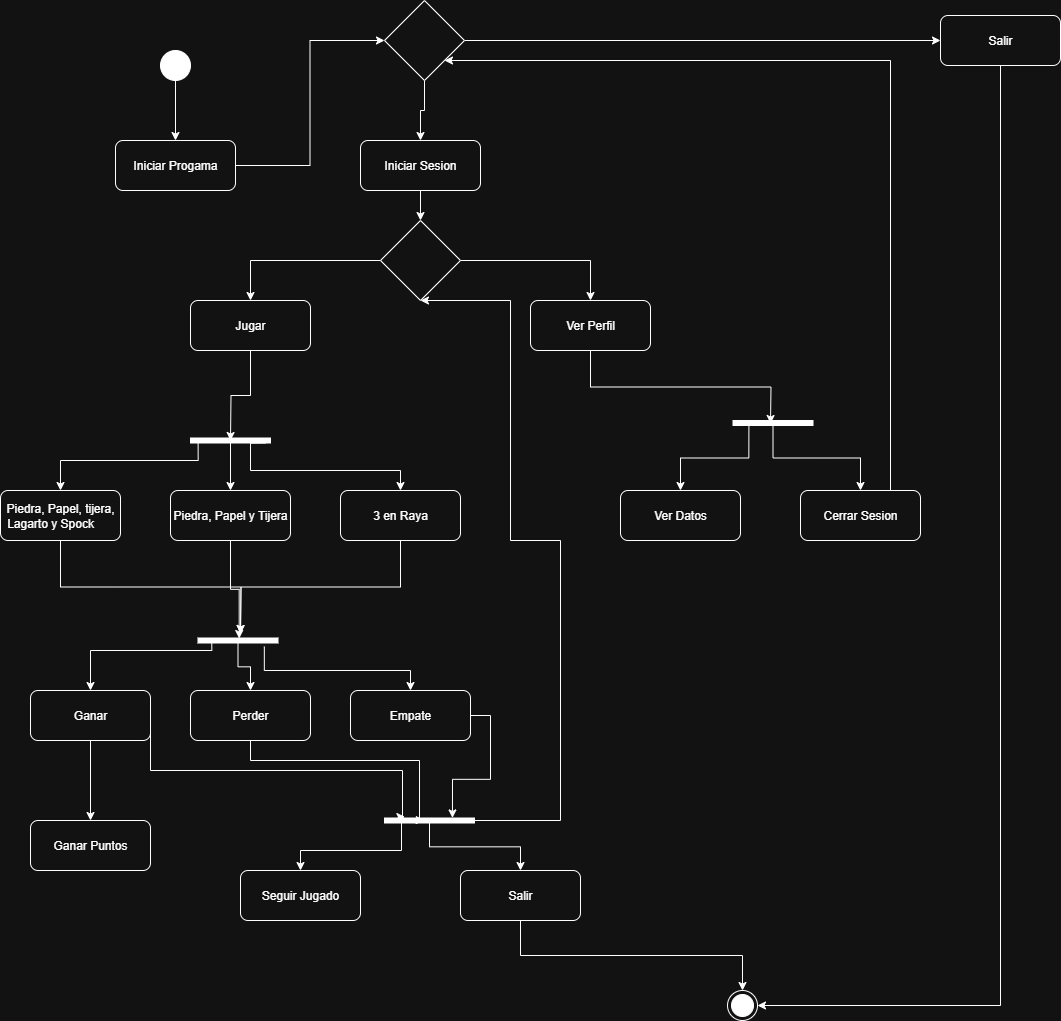

The diagram above was exported from draw.io. Its source (the exported page's mxGraphModel, read from the mxfile embedded in the PNG):
<mxGraphModel dx="2135" dy="1043" grid="1" gridSize="10" guides="1" tooltips="1" connect="1" arrows="1" fold="1" page="1" pageScale="1" pageWidth="827" pageHeight="1169" math="0" shadow="0">
  <root>
    <mxCell id="0" />
    <mxCell id="1" parent="0" />
    <mxCell id="jZtCH7W6xPlHa6VLR5nC-5" style="edgeStyle=orthogonalEdgeStyle;rounded=0;orthogonalLoop=1;jettySize=auto;html=1;entryX=0.5;entryY=0;entryDx=0;entryDy=0;" parent="1" source="jZtCH7W6xPlHa6VLR5nC-2" target="jZtCH7W6xPlHa6VLR5nC-3" edge="1">
      <mxGeometry relative="1" as="geometry" />
    </mxCell>
    <mxCell id="jZtCH7W6xPlHa6VLR5nC-2" value="" style="ellipse;fillColor=strokeColor;html=1;" parent="1" vertex="1">
      <mxGeometry x="230" y="130" width="30" height="30" as="geometry" />
    </mxCell>
    <mxCell id="jZtCH7W6xPlHa6VLR5nC-7" style="edgeStyle=orthogonalEdgeStyle;rounded=0;orthogonalLoop=1;jettySize=auto;html=1;entryX=0;entryY=0.5;entryDx=0;entryDy=0;" parent="1" source="jZtCH7W6xPlHa6VLR5nC-3" target="jZtCH7W6xPlHa6VLR5nC-66" edge="1">
      <mxGeometry relative="1" as="geometry" />
    </mxCell>
    <mxCell id="jZtCH7W6xPlHa6VLR5nC-3" value="Iniciar Progama" style="rounded=1;whiteSpace=wrap;html=1;" parent="1" vertex="1">
      <mxGeometry x="185" y="220" width="120" height="50" as="geometry" />
    </mxCell>
    <mxCell id="jZtCH7W6xPlHa6VLR5nC-13" style="edgeStyle=orthogonalEdgeStyle;rounded=0;orthogonalLoop=1;jettySize=auto;html=1;" parent="1" source="jZtCH7W6xPlHa6VLR5nC-6" target="jZtCH7W6xPlHa6VLR5nC-10" edge="1">
      <mxGeometry relative="1" as="geometry" />
    </mxCell>
    <mxCell id="jZtCH7W6xPlHa6VLR5nC-60" style="edgeStyle=orthogonalEdgeStyle;rounded=0;orthogonalLoop=1;jettySize=auto;html=1;exitX=1;exitY=0.5;exitDx=0;exitDy=0;" parent="1" source="jZtCH7W6xPlHa6VLR5nC-66" target="jZtCH7W6xPlHa6VLR5nC-59" edge="1">
      <mxGeometry relative="1" as="geometry" />
    </mxCell>
    <mxCell id="jZtCH7W6xPlHa6VLR5nC-6" value="Iniciar Sesion" style="rounded=1;whiteSpace=wrap;html=1;" parent="1" vertex="1">
      <mxGeometry x="430" y="220" width="120" height="50" as="geometry" />
    </mxCell>
    <mxCell id="jZtCH7W6xPlHa6VLR5nC-8" value="Jugar" style="rounded=1;whiteSpace=wrap;html=1;" parent="1" vertex="1">
      <mxGeometry x="260" y="380" width="120" height="50" as="geometry" />
    </mxCell>
    <mxCell id="jZtCH7W6xPlHa6VLR5nC-25" style="edgeStyle=orthogonalEdgeStyle;rounded=0;orthogonalLoop=1;jettySize=auto;html=1;exitX=0.5;exitY=1;exitDx=0;exitDy=0;" parent="1" source="jZtCH7W6xPlHa6VLR5nC-9" edge="1">
      <mxGeometry relative="1" as="geometry">
        <mxPoint x="840" y="503" as="targetPoint" />
      </mxGeometry>
    </mxCell>
    <mxCell id="jZtCH7W6xPlHa6VLR5nC-9" value="Ver Perfil" style="rounded=1;whiteSpace=wrap;html=1;" parent="1" vertex="1">
      <mxGeometry x="600" y="380" width="120" height="50" as="geometry" />
    </mxCell>
    <mxCell id="jZtCH7W6xPlHa6VLR5nC-11" style="edgeStyle=orthogonalEdgeStyle;rounded=0;orthogonalLoop=1;jettySize=auto;html=1;exitX=0;exitY=0.5;exitDx=0;exitDy=0;entryX=0.5;entryY=0;entryDx=0;entryDy=0;" parent="1" source="jZtCH7W6xPlHa6VLR5nC-10" target="jZtCH7W6xPlHa6VLR5nC-8" edge="1">
      <mxGeometry relative="1" as="geometry" />
    </mxCell>
    <mxCell id="jZtCH7W6xPlHa6VLR5nC-12" style="edgeStyle=orthogonalEdgeStyle;rounded=0;orthogonalLoop=1;jettySize=auto;html=1;exitX=1;exitY=0.5;exitDx=0;exitDy=0;entryX=0.5;entryY=0;entryDx=0;entryDy=0;" parent="1" source="jZtCH7W6xPlHa6VLR5nC-10" target="jZtCH7W6xPlHa6VLR5nC-9" edge="1">
      <mxGeometry relative="1" as="geometry" />
    </mxCell>
    <mxCell id="jZtCH7W6xPlHa6VLR5nC-10" value="" style="rhombus;whiteSpace=wrap;html=1;" parent="1" vertex="1">
      <mxGeometry x="450" y="300" width="80" height="80" as="geometry" />
    </mxCell>
    <mxCell id="jZtCH7W6xPlHa6VLR5nC-34" style="edgeStyle=orthogonalEdgeStyle;rounded=0;orthogonalLoop=1;jettySize=auto;html=1;exitX=0.5;exitY=1;exitDx=0;exitDy=0;" parent="1" source="jZtCH7W6xPlHa6VLR5nC-17" edge="1">
      <mxGeometry relative="1" as="geometry">
        <mxPoint x="310" y="713" as="targetPoint" />
      </mxGeometry>
    </mxCell>
    <mxCell id="jZtCH7W6xPlHa6VLR5nC-17" value="Piedra, Papel, tijera, Lagarto y Spock&lt;span style=&quot;white-space: pre;&quot;&gt;&#09;&lt;/span&gt;" style="rounded=1;whiteSpace=wrap;html=1;" parent="1" vertex="1">
      <mxGeometry x="70" y="570" width="120" height="50" as="geometry" />
    </mxCell>
    <mxCell id="jZtCH7W6xPlHa6VLR5nC-37" style="edgeStyle=orthogonalEdgeStyle;rounded=0;orthogonalLoop=1;jettySize=auto;html=1;exitX=0.5;exitY=1;exitDx=0;exitDy=0;" parent="1" source="jZtCH7W6xPlHa6VLR5nC-18" edge="1">
      <mxGeometry relative="1" as="geometry">
        <mxPoint x="310" y="713" as="targetPoint" />
      </mxGeometry>
    </mxCell>
    <mxCell id="jZtCH7W6xPlHa6VLR5nC-18" value="3 en Raya" style="rounded=1;whiteSpace=wrap;html=1;" parent="1" vertex="1">
      <mxGeometry x="410" y="570" width="120" height="50" as="geometry" />
    </mxCell>
    <mxCell id="jZtCH7W6xPlHa6VLR5nC-36" style="edgeStyle=orthogonalEdgeStyle;rounded=0;orthogonalLoop=1;jettySize=auto;html=1;exitX=0.5;exitY=1;exitDx=0;exitDy=0;entryX=0.1;entryY=0.485;entryDx=0;entryDy=0;entryPerimeter=0;" parent="1" source="jZtCH7W6xPlHa6VLR5nC-19" target="jZtCH7W6xPlHa6VLR5nC-76" edge="1">
      <mxGeometry relative="1" as="geometry">
        <mxPoint x="310" y="713" as="targetPoint" />
      </mxGeometry>
    </mxCell>
    <mxCell id="jZtCH7W6xPlHa6VLR5nC-19" value="Piedra, Papel y Tijera" style="rounded=1;whiteSpace=wrap;html=1;" parent="1" vertex="1">
      <mxGeometry x="240" y="570" width="120" height="50" as="geometry" />
    </mxCell>
    <mxCell id="jZtCH7W6xPlHa6VLR5nC-69" style="edgeStyle=orthogonalEdgeStyle;rounded=0;orthogonalLoop=1;jettySize=auto;html=1;exitX=0.75;exitY=0;exitDx=0;exitDy=0;entryX=1;entryY=1;entryDx=0;entryDy=0;" parent="1" source="jZtCH7W6xPlHa6VLR5nC-26" target="jZtCH7W6xPlHa6VLR5nC-66" edge="1">
      <mxGeometry relative="1" as="geometry">
        <Array as="points">
          <mxPoint x="960" y="140" />
        </Array>
      </mxGeometry>
    </mxCell>
    <mxCell id="jZtCH7W6xPlHa6VLR5nC-26" value="Cerrar Sesion" style="rounded=1;whiteSpace=wrap;html=1;" parent="1" vertex="1">
      <mxGeometry x="870" y="570" width="120" height="50" as="geometry" />
    </mxCell>
    <mxCell id="jZtCH7W6xPlHa6VLR5nC-28" value="Ver Datos" style="rounded=1;whiteSpace=wrap;html=1;" parent="1" vertex="1">
      <mxGeometry x="690" y="570" width="120" height="50" as="geometry" />
    </mxCell>
    <mxCell id="jZtCH7W6xPlHa6VLR5nC-38" value="Perder" style="rounded=1;whiteSpace=wrap;html=1;" parent="1" vertex="1">
      <mxGeometry x="260" y="770" width="120" height="50" as="geometry" />
    </mxCell>
    <mxCell id="jZtCH7W6xPlHa6VLR5nC-46" style="edgeStyle=orthogonalEdgeStyle;rounded=0;orthogonalLoop=1;jettySize=auto;html=1;exitX=0.5;exitY=1;exitDx=0;exitDy=0;entryX=0.5;entryY=0;entryDx=0;entryDy=0;" parent="1" source="jZtCH7W6xPlHa6VLR5nC-39" target="jZtCH7W6xPlHa6VLR5nC-44" edge="1">
      <mxGeometry relative="1" as="geometry" />
    </mxCell>
    <mxCell id="jZtCH7W6xPlHa6VLR5nC-39" value="Ganar" style="rounded=1;whiteSpace=wrap;html=1;" parent="1" vertex="1">
      <mxGeometry x="100" y="770" width="120" height="50" as="geometry" />
    </mxCell>
    <mxCell id="jZtCH7W6xPlHa6VLR5nC-40" value="Empate" style="rounded=1;whiteSpace=wrap;html=1;" parent="1" vertex="1">
      <mxGeometry x="420" y="770" width="120" height="50" as="geometry" />
    </mxCell>
    <mxCell id="jZtCH7W6xPlHa6VLR5nC-44" value="Ganar Puntos" style="rounded=1;whiteSpace=wrap;html=1;" parent="1" vertex="1">
      <mxGeometry x="100" y="900" width="120" height="50" as="geometry" />
    </mxCell>
    <mxCell id="jZtCH7W6xPlHa6VLR5nC-51" value="Seguir Jugado" style="rounded=1;whiteSpace=wrap;html=1;" parent="1" vertex="1">
      <mxGeometry x="310" y="950" width="120" height="50" as="geometry" />
    </mxCell>
    <mxCell id="jZtCH7W6xPlHa6VLR5nC-58" style="edgeStyle=orthogonalEdgeStyle;rounded=0;orthogonalLoop=1;jettySize=auto;html=1;exitX=0.5;exitY=1;exitDx=0;exitDy=0;" parent="1" source="jZtCH7W6xPlHa6VLR5nC-52" target="jZtCH7W6xPlHa6VLR5nC-57" edge="1">
      <mxGeometry relative="1" as="geometry" />
    </mxCell>
    <mxCell id="jZtCH7W6xPlHa6VLR5nC-52" value="Salir" style="rounded=1;whiteSpace=wrap;html=1;" parent="1" vertex="1">
      <mxGeometry x="530" y="950" width="120" height="50" as="geometry" />
    </mxCell>
    <mxCell id="jZtCH7W6xPlHa6VLR5nC-57" value="" style="ellipse;html=1;shape=endState;fillColor=strokeColor;" parent="1" vertex="1">
      <mxGeometry x="797" y="1070" width="30" height="30" as="geometry" />
    </mxCell>
    <mxCell id="jZtCH7W6xPlHa6VLR5nC-61" style="edgeStyle=orthogonalEdgeStyle;rounded=0;orthogonalLoop=1;jettySize=auto;html=1;exitX=0.5;exitY=1;exitDx=0;exitDy=0;entryX=1;entryY=0.5;entryDx=0;entryDy=0;" parent="1" source="jZtCH7W6xPlHa6VLR5nC-59" target="jZtCH7W6xPlHa6VLR5nC-57" edge="1">
      <mxGeometry relative="1" as="geometry" />
    </mxCell>
    <mxCell id="jZtCH7W6xPlHa6VLR5nC-59" value="Salir" style="rounded=1;whiteSpace=wrap;html=1;" parent="1" vertex="1">
      <mxGeometry x="1010" y="95" width="120" height="50" as="geometry" />
    </mxCell>
    <mxCell id="jZtCH7W6xPlHa6VLR5nC-68" style="edgeStyle=orthogonalEdgeStyle;rounded=0;orthogonalLoop=1;jettySize=auto;html=1;entryX=0.5;entryY=0;entryDx=0;entryDy=0;" parent="1" source="jZtCH7W6xPlHa6VLR5nC-66" target="jZtCH7W6xPlHa6VLR5nC-6" edge="1">
      <mxGeometry relative="1" as="geometry" />
    </mxCell>
    <mxCell id="jZtCH7W6xPlHa6VLR5nC-66" value="" style="rhombus;whiteSpace=wrap;html=1;" parent="1" vertex="1">
      <mxGeometry x="454" y="80" width="80" height="80" as="geometry" />
    </mxCell>
    <mxCell id="jZtCH7W6xPlHa6VLR5nC-72" style="edgeStyle=orthogonalEdgeStyle;rounded=0;orthogonalLoop=1;jettySize=auto;html=1;entryX=0.5;entryY=0;entryDx=0;entryDy=0;exitX=0.557;exitY=0.905;exitDx=0;exitDy=0;exitPerimeter=0;" parent="1" source="jZtCH7W6xPlHa6VLR5nC-70" target="jZtCH7W6xPlHa6VLR5nC-17" edge="1">
      <mxGeometry relative="1" as="geometry">
        <Array as="points">
          <mxPoint x="268" y="540" />
          <mxPoint x="130" y="540" />
        </Array>
      </mxGeometry>
    </mxCell>
    <mxCell id="jZtCH7W6xPlHa6VLR5nC-73" style="edgeStyle=orthogonalEdgeStyle;rounded=0;orthogonalLoop=1;jettySize=auto;html=1;entryX=0.5;entryY=0;entryDx=0;entryDy=0;" parent="1" source="jZtCH7W6xPlHa6VLR5nC-70" target="jZtCH7W6xPlHa6VLR5nC-19" edge="1">
      <mxGeometry relative="1" as="geometry" />
    </mxCell>
    <mxCell id="jZtCH7W6xPlHa6VLR5nC-74" style="edgeStyle=orthogonalEdgeStyle;rounded=0;orthogonalLoop=1;jettySize=auto;html=1;entryX=0.5;entryY=0;entryDx=0;entryDy=0;exitX=1.014;exitY=0.062;exitDx=0;exitDy=0;exitPerimeter=0;" parent="1" source="jZtCH7W6xPlHa6VLR5nC-70" target="jZtCH7W6xPlHa6VLR5nC-18" edge="1">
      <mxGeometry relative="1" as="geometry">
        <mxPoint x="320" y="530" as="sourcePoint" />
        <Array as="points">
          <mxPoint x="320" y="523" />
          <mxPoint x="320" y="550" />
          <mxPoint x="470" y="550" />
        </Array>
      </mxGeometry>
    </mxCell>
    <mxCell id="jZtCH7W6xPlHa6VLR5nC-70" value="" style="html=1;points=[];perimeter=orthogonalPerimeter;fillColor=strokeColor;rotation=90;" parent="1" vertex="1">
      <mxGeometry x="297.5" y="480" width="5" height="80" as="geometry" />
    </mxCell>
    <mxCell id="jZtCH7W6xPlHa6VLR5nC-75" style="edgeStyle=orthogonalEdgeStyle;rounded=0;orthogonalLoop=1;jettySize=auto;html=1;exitX=0.5;exitY=1;exitDx=0;exitDy=0;" parent="1" source="jZtCH7W6xPlHa6VLR5nC-8" edge="1">
      <mxGeometry relative="1" as="geometry">
        <mxPoint x="300" y="520" as="targetPoint" />
      </mxGeometry>
    </mxCell>
    <mxCell id="jZtCH7W6xPlHa6VLR5nC-77" style="edgeStyle=orthogonalEdgeStyle;rounded=0;orthogonalLoop=1;jettySize=auto;html=1;entryX=0.5;entryY=0;entryDx=0;entryDy=0;exitX=0.786;exitY=0.828;exitDx=0;exitDy=0;exitPerimeter=0;" parent="1" source="jZtCH7W6xPlHa6VLR5nC-76" target="jZtCH7W6xPlHa6VLR5nC-39" edge="1">
      <mxGeometry relative="1" as="geometry">
        <mxPoint x="280" y="730" as="sourcePoint" />
        <Array as="points">
          <mxPoint x="281" y="730" />
          <mxPoint x="160" y="730" />
        </Array>
      </mxGeometry>
    </mxCell>
    <mxCell id="jZtCH7W6xPlHa6VLR5nC-78" style="edgeStyle=orthogonalEdgeStyle;rounded=0;orthogonalLoop=1;jettySize=auto;html=1;entryX=0.5;entryY=0;entryDx=0;entryDy=0;" parent="1" source="jZtCH7W6xPlHa6VLR5nC-76" target="jZtCH7W6xPlHa6VLR5nC-38" edge="1">
      <mxGeometry relative="1" as="geometry" />
    </mxCell>
    <mxCell id="jZtCH7W6xPlHa6VLR5nC-79" style="edgeStyle=orthogonalEdgeStyle;rounded=0;orthogonalLoop=1;jettySize=auto;html=1;entryX=0.5;entryY=0;entryDx=0;entryDy=0;exitX=1.7;exitY=0.171;exitDx=0;exitDy=0;exitPerimeter=0;" parent="1" source="jZtCH7W6xPlHa6VLR5nC-76" target="jZtCH7W6xPlHa6VLR5nC-40" edge="1">
      <mxGeometry relative="1" as="geometry">
        <Array as="points">
          <mxPoint x="334" y="750" />
          <mxPoint x="480" y="750" />
        </Array>
      </mxGeometry>
    </mxCell>
    <mxCell id="jZtCH7W6xPlHa6VLR5nC-76" value="" style="html=1;points=[];perimeter=orthogonalPerimeter;fillColor=strokeColor;rotation=90;" parent="1" vertex="1">
      <mxGeometry x="305" y="680" width="5" height="80" as="geometry" />
    </mxCell>
    <mxCell id="jZtCH7W6xPlHa6VLR5nC-84" style="edgeStyle=orthogonalEdgeStyle;rounded=0;orthogonalLoop=1;jettySize=auto;html=1;entryX=0.5;entryY=0;entryDx=0;entryDy=0;exitX=0.9;exitY=0.787;exitDx=0;exitDy=0;exitPerimeter=0;" parent="1" source="jZtCH7W6xPlHa6VLR5nC-80" target="jZtCH7W6xPlHa6VLR5nC-51" edge="1">
      <mxGeometry relative="1" as="geometry">
        <Array as="points">
          <mxPoint x="471" y="930" />
          <mxPoint x="370" y="930" />
        </Array>
      </mxGeometry>
    </mxCell>
    <mxCell id="jZtCH7W6xPlHa6VLR5nC-85" value="" style="edgeStyle=orthogonalEdgeStyle;rounded=0;orthogonalLoop=1;jettySize=auto;html=1;" parent="1" source="jZtCH7W6xPlHa6VLR5nC-80" target="jZtCH7W6xPlHa6VLR5nC-52" edge="1">
      <mxGeometry relative="1" as="geometry" />
    </mxCell>
    <mxCell id="jZtCH7W6xPlHa6VLR5nC-89" style="edgeStyle=orthogonalEdgeStyle;rounded=0;orthogonalLoop=1;jettySize=auto;html=1;entryX=0.5;entryY=1;entryDx=0;entryDy=0;" parent="1" source="jZtCH7W6xPlHa6VLR5nC-80" target="jZtCH7W6xPlHa6VLR5nC-10" edge="1">
      <mxGeometry relative="1" as="geometry">
        <Array as="points">
          <mxPoint x="630" y="900" />
          <mxPoint x="630" y="620" />
          <mxPoint x="580" y="620" />
          <mxPoint x="580" y="380" />
        </Array>
      </mxGeometry>
    </mxCell>
    <mxCell id="jZtCH7W6xPlHa6VLR5nC-80" value="" style="html=1;points=[];perimeter=orthogonalPerimeter;fillColor=strokeColor;rotation=90;" parent="1" vertex="1">
      <mxGeometry x="496.5" y="855" width="5" height="90" as="geometry" />
    </mxCell>
    <mxCell id="jZtCH7W6xPlHa6VLR5nC-81" style="edgeStyle=orthogonalEdgeStyle;rounded=0;orthogonalLoop=1;jettySize=auto;html=1;exitX=1;exitY=0.5;exitDx=0;exitDy=0;entryX=-0.243;entryY=0.773;entryDx=0;entryDy=0;entryPerimeter=0;" parent="1" source="jZtCH7W6xPlHa6VLR5nC-39" target="jZtCH7W6xPlHa6VLR5nC-80" edge="1">
      <mxGeometry relative="1" as="geometry">
        <Array as="points">
          <mxPoint x="220" y="850" />
          <mxPoint x="472" y="850" />
        </Array>
      </mxGeometry>
    </mxCell>
    <mxCell id="jZtCH7W6xPlHa6VLR5nC-82" style="edgeStyle=orthogonalEdgeStyle;rounded=0;orthogonalLoop=1;jettySize=auto;html=1;exitX=0.5;exitY=1;exitDx=0;exitDy=0;entryX=0.443;entryY=0.559;entryDx=0;entryDy=0;entryPerimeter=0;" parent="1" source="jZtCH7W6xPlHa6VLR5nC-38" target="jZtCH7W6xPlHa6VLR5nC-80" edge="1">
      <mxGeometry relative="1" as="geometry">
        <Array as="points">
          <mxPoint x="320" y="840" />
          <mxPoint x="489" y="840" />
        </Array>
      </mxGeometry>
    </mxCell>
    <mxCell id="jZtCH7W6xPlHa6VLR5nC-83" style="edgeStyle=orthogonalEdgeStyle;rounded=0;orthogonalLoop=1;jettySize=auto;html=1;exitX=1;exitY=0.5;exitDx=0;exitDy=0;entryX=-0.014;entryY=0.245;entryDx=0;entryDy=0;entryPerimeter=0;" parent="1" source="jZtCH7W6xPlHa6VLR5nC-40" target="jZtCH7W6xPlHa6VLR5nC-80" edge="1">
      <mxGeometry relative="1" as="geometry" />
    </mxCell>
    <mxCell id="jZtCH7W6xPlHa6VLR5nC-87" style="edgeStyle=orthogonalEdgeStyle;rounded=0;orthogonalLoop=1;jettySize=auto;html=1;entryX=0.5;entryY=0;entryDx=0;entryDy=0;exitX=0.857;exitY=0.801;exitDx=0;exitDy=0;exitPerimeter=0;" parent="1" source="jZtCH7W6xPlHa6VLR5nC-86" target="jZtCH7W6xPlHa6VLR5nC-28" edge="1">
      <mxGeometry relative="1" as="geometry" />
    </mxCell>
    <mxCell id="jZtCH7W6xPlHa6VLR5nC-88" style="edgeStyle=orthogonalEdgeStyle;rounded=0;orthogonalLoop=1;jettySize=auto;html=1;entryX=0.5;entryY=0;entryDx=0;entryDy=0;" parent="1" source="jZtCH7W6xPlHa6VLR5nC-86" target="jZtCH7W6xPlHa6VLR5nC-26" edge="1">
      <mxGeometry relative="1" as="geometry" />
    </mxCell>
    <mxCell id="jZtCH7W6xPlHa6VLR5nC-86" value="" style="html=1;points=[];perimeter=orthogonalPerimeter;fillColor=strokeColor;rotation=90;" parent="1" vertex="1">
      <mxGeometry x="840" y="462.5" width="5" height="80" as="geometry" />
    </mxCell>
  </root>
</mxGraphModel>